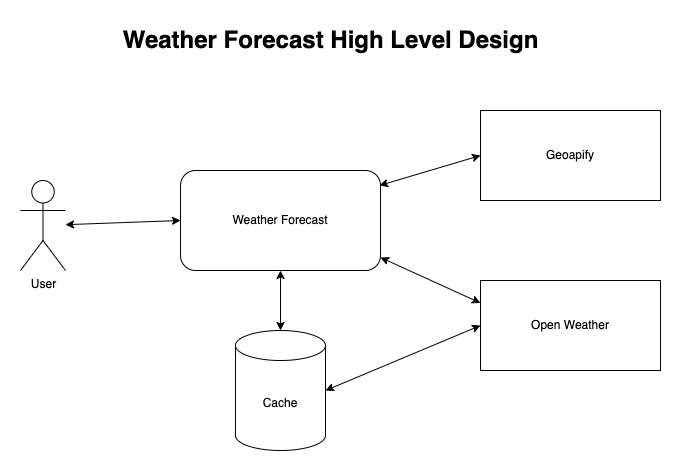

The diagram above was exported from draw.io. Its source (the exported page's mxGraphModel, read from the mxfile embedded in the PNG):
<mxGraphModel dx="1133" dy="517" grid="1" gridSize="10" guides="1" tooltips="1" connect="1" arrows="1" fold="1" page="1" pageScale="1" pageWidth="827" pageHeight="1169" math="0" shadow="0">
  <root>
    <mxCell id="0" />
    <mxCell id="1" parent="0" />
    <mxCell id="puz1qeYRk1bRnatjqnuj-1" value="User" style="shape=umlActor;verticalLabelPosition=bottom;verticalAlign=top;html=1;outlineConnect=0;" parent="1" vertex="1">
      <mxGeometry x="70" y="220" width="45" height="90" as="geometry" />
    </mxCell>
    <mxCell id="puz1qeYRk1bRnatjqnuj-2" value="Weather Forecast" style="rounded=1;whiteSpace=wrap;html=1;" parent="1" vertex="1">
      <mxGeometry x="230" y="210" width="200" height="100" as="geometry" />
    </mxCell>
    <mxCell id="puz1qeYRk1bRnatjqnuj-3" value="Open Weather" style="rounded=0;whiteSpace=wrap;html=1;" parent="1" vertex="1">
      <mxGeometry x="530" y="320" width="180" height="90" as="geometry" />
    </mxCell>
    <mxCell id="puz1qeYRk1bRnatjqnuj-4" value="Geoapify" style="rounded=0;whiteSpace=wrap;html=1;" parent="1" vertex="1">
      <mxGeometry x="530" y="150" width="180" height="90" as="geometry" />
    </mxCell>
    <mxCell id="puz1qeYRk1bRnatjqnuj-5" value="" style="endArrow=classic;startArrow=classic;html=1;rounded=0;entryX=0;entryY=0.5;entryDx=0;entryDy=0;" parent="1" source="puz1qeYRk1bRnatjqnuj-1" target="puz1qeYRk1bRnatjqnuj-2" edge="1">
      <mxGeometry width="50" height="50" relative="1" as="geometry">
        <mxPoint x="150" y="290" as="sourcePoint" />
        <mxPoint x="200" y="240" as="targetPoint" />
      </mxGeometry>
    </mxCell>
    <mxCell id="puz1qeYRk1bRnatjqnuj-6" value="" style="endArrow=classic;startArrow=classic;html=1;rounded=0;entryX=0;entryY=0.5;entryDx=0;entryDy=0;exitX=0.995;exitY=0.15;exitDx=0;exitDy=0;exitPerimeter=0;" parent="1" source="puz1qeYRk1bRnatjqnuj-2" target="puz1qeYRk1bRnatjqnuj-4" edge="1">
      <mxGeometry width="50" height="50" relative="1" as="geometry">
        <mxPoint x="390" y="300" as="sourcePoint" />
        <mxPoint x="440" y="250" as="targetPoint" />
      </mxGeometry>
    </mxCell>
    <mxCell id="puz1qeYRk1bRnatjqnuj-7" value="" style="endArrow=classic;startArrow=classic;html=1;rounded=0;entryX=0;entryY=0.25;entryDx=0;entryDy=0;exitX=1;exitY=0.87;exitDx=0;exitDy=0;exitPerimeter=0;" parent="1" source="puz1qeYRk1bRnatjqnuj-2" target="puz1qeYRk1bRnatjqnuj-3" edge="1">
      <mxGeometry width="50" height="50" relative="1" as="geometry">
        <mxPoint x="390" y="300" as="sourcePoint" />
        <mxPoint x="440" y="250" as="targetPoint" />
      </mxGeometry>
    </mxCell>
    <mxCell id="puz1qeYRk1bRnatjqnuj-10" value="Weather Forecast High Level Design" style="text;strokeColor=none;fillColor=none;html=1;fontSize=24;fontStyle=1;verticalAlign=middle;align=center;" parent="1" vertex="1">
      <mxGeometry x="330" y="60" width="100" height="40" as="geometry" />
    </mxCell>
    <mxCell id="tfl_leWUXFyOzsYFlK3K-1" value="Cache" style="shape=cylinder3;whiteSpace=wrap;html=1;boundedLbl=1;backgroundOutline=1;size=15;" vertex="1" parent="1">
      <mxGeometry x="285" y="370" width="90" height="120" as="geometry" />
    </mxCell>
    <mxCell id="tfl_leWUXFyOzsYFlK3K-2" value="" style="endArrow=classic;startArrow=classic;html=1;rounded=0;entryX=0.5;entryY=1;entryDx=0;entryDy=0;exitX=0.5;exitY=0;exitDx=0;exitDy=0;exitPerimeter=0;" edge="1" parent="1" source="tfl_leWUXFyOzsYFlK3K-1" target="puz1qeYRk1bRnatjqnuj-2">
      <mxGeometry width="50" height="50" relative="1" as="geometry">
        <mxPoint x="390" y="360" as="sourcePoint" />
        <mxPoint x="330" y="320" as="targetPoint" />
      </mxGeometry>
    </mxCell>
    <mxCell id="tfl_leWUXFyOzsYFlK3K-3" value="" style="endArrow=classic;startArrow=classic;html=1;rounded=0;entryX=0;entryY=0.5;entryDx=0;entryDy=0;exitX=1;exitY=0.5;exitDx=0;exitDy=0;exitPerimeter=0;" edge="1" parent="1" source="tfl_leWUXFyOzsYFlK3K-1" target="puz1qeYRk1bRnatjqnuj-3">
      <mxGeometry width="50" height="50" relative="1" as="geometry">
        <mxPoint x="390" y="360" as="sourcePoint" />
        <mxPoint x="440" y="310" as="targetPoint" />
      </mxGeometry>
    </mxCell>
  </root>
</mxGraphModel>